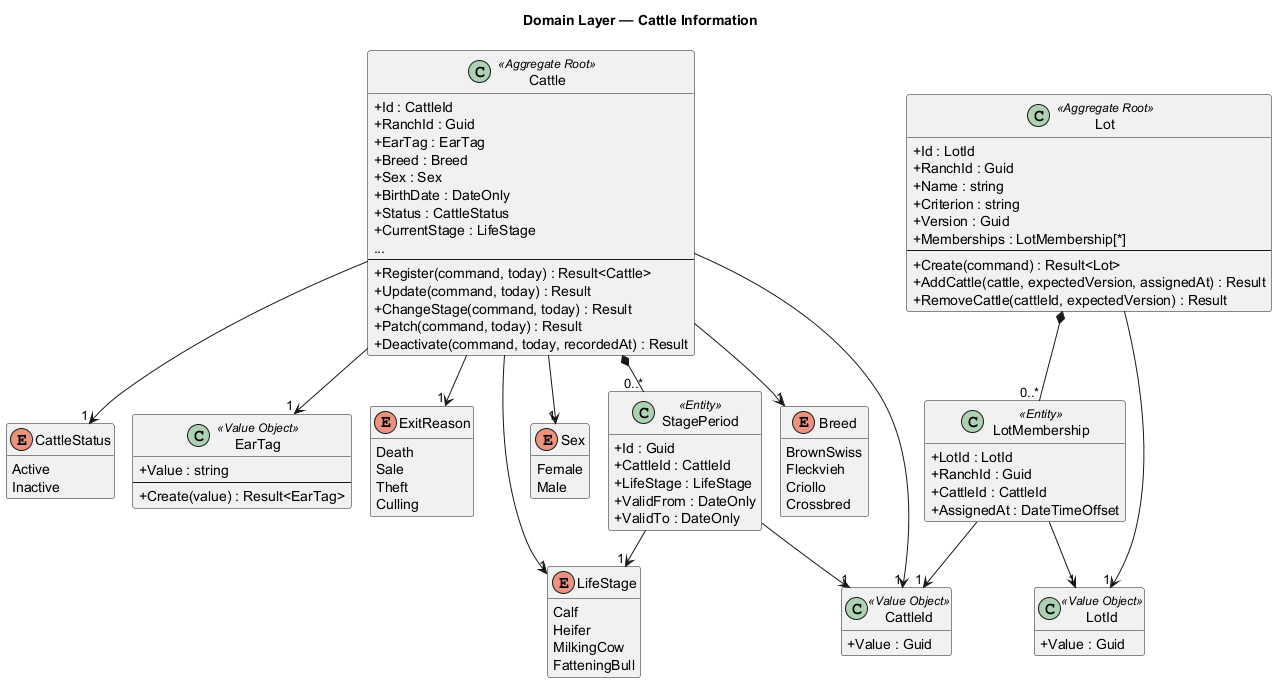

The diagram above was rendered by PlantUML. Its source (embedded in the PNG):
@startuml
!pragma layout smetana
skinparam shadowing false
skinparam classAttributeIconSize 0
hide empty members
title Domain Layer — Cattle Information

enum Breed {
  BrownSwiss
  Fleckvieh
  Criollo
  Crossbred
}
class Cattle <<Aggregate Root>> {
  +Id : CattleId
  +RanchId : Guid
  +EarTag : EarTag
  +Breed : Breed
  +Sex : Sex
  +BirthDate : DateOnly
  +Status : CattleStatus
  +CurrentStage : LifeStage
  ...
  --
  +Register(command, today) : Result<Cattle>
  +Update(command, today) : Result
  +ChangeStage(command, today) : Result
  +Patch(command, today) : Result
  +Deactivate(command, today, recordedAt) : Result
}
class CattleId <<Value Object>> {
  +Value : Guid
}
enum CattleStatus {
  Active
  Inactive
}
class EarTag <<Value Object>> {
  +Value : string
  --
  +Create(value) : Result<EarTag>
}
enum ExitReason {
  Death
  Sale
  Theft
  Culling
}
enum LifeStage {
  Calf
  Heifer
  MilkingCow
  FatteningBull
}
class Lot <<Aggregate Root>> {
  +Id : LotId
  +RanchId : Guid
  +Name : string
  +Criterion : string
  +Version : Guid
  +Memberships : LotMembership[*]
  --
  +Create(command) : Result<Lot>
  +AddCattle(cattle, expectedVersion, assignedAt) : Result
  +RemoveCattle(cattleId, expectedVersion) : Result
}
class LotId <<Value Object>> {
  +Value : Guid
}
class LotMembership <<Entity>> {
  +LotId : LotId
  +RanchId : Guid
  +CattleId : CattleId
  +AssignedAt : DateTimeOffset
}
enum Sex {
  Female
  Male
}
class StagePeriod <<Entity>> {
  +Id : Guid
  +CattleId : CattleId
  +LifeStage : LifeStage
  +ValidFrom : DateOnly
  +ValidTo : DateOnly
}

Cattle *-- "0..*" StagePeriod
Cattle --> "1" Breed
Cattle --> "1" CattleId
Cattle --> "1" CattleStatus
Cattle --> "1" EarTag
Cattle --> "1" ExitReason
Cattle --> "1" LifeStage
Cattle --> "1" Sex
Lot *-- "0..*" LotMembership
Lot --> "1" LotId
LotMembership --> "1" CattleId
LotMembership --> "1" LotId
StagePeriod --> "1" CattleId
StagePeriod --> "1" LifeStage
@enduml